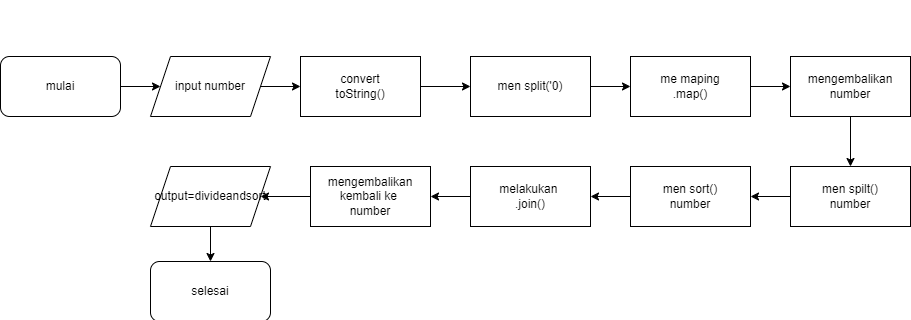

The diagram above was exported from draw.io. Its source (the exported page's mxGraphModel, read from the mxfile embedded in the PNG):
<mxGraphModel dx="1050" dy="581" grid="1" gridSize="10" guides="1" tooltips="1" connect="1" arrows="1" fold="1" page="1" pageScale="1" pageWidth="1100" pageHeight="850" math="0" shadow="0">
  <root>
    <mxCell id="0" />
    <mxCell id="1" parent="0" />
    <mxCell id="QYXivfQW3uPqM3HOJ5Sp-5" value="" style="edgeStyle=orthogonalEdgeStyle;rounded=0;orthogonalLoop=1;jettySize=auto;html=1;" edge="1" parent="1" source="QYXivfQW3uPqM3HOJ5Sp-1" target="QYXivfQW3uPqM3HOJ5Sp-4">
      <mxGeometry relative="1" as="geometry" />
    </mxCell>
    <mxCell id="QYXivfQW3uPqM3HOJ5Sp-1" value="mulai" style="rounded=1;whiteSpace=wrap;html=1;" vertex="1" parent="1">
      <mxGeometry x="20" y="250" width="120" height="60" as="geometry" />
    </mxCell>
    <mxCell id="QYXivfQW3uPqM3HOJ5Sp-7" value="" style="edgeStyle=orthogonalEdgeStyle;rounded=0;orthogonalLoop=1;jettySize=auto;html=1;" edge="1" parent="1" source="QYXivfQW3uPqM3HOJ5Sp-4" target="QYXivfQW3uPqM3HOJ5Sp-6">
      <mxGeometry relative="1" as="geometry" />
    </mxCell>
    <mxCell id="QYXivfQW3uPqM3HOJ5Sp-4" value="input" style="shape=parallelogram;perimeter=parallelogramPerimeter;whiteSpace=wrap;html=1;fixedSize=1;" vertex="1" parent="1">
      <mxGeometry x="170" y="250" width="120" height="60" as="geometry" />
    </mxCell>
    <mxCell id="QYXivfQW3uPqM3HOJ5Sp-6" value="validasi vocher" style="rhombus;whiteSpace=wrap;html=1;" vertex="1" parent="1">
      <mxGeometry x="320" y="240" width="80" height="80" as="geometry" />
    </mxCell>
    <mxCell id="QYXivfQW3uPqM3HOJ5Sp-10" value="" style="endArrow=classic;html=1;rounded=0;exitX=1;exitY=0.5;exitDx=0;exitDy=0;" edge="1" parent="1" source="QYXivfQW3uPqM3HOJ5Sp-6">
      <mxGeometry width="50" height="50" relative="1" as="geometry">
        <mxPoint x="510" y="330" as="sourcePoint" />
        <mxPoint x="460" y="280" as="targetPoint" />
      </mxGeometry>
    </mxCell>
    <mxCell id="QYXivfQW3uPqM3HOJ5Sp-50" value="true" style="edgeLabel;html=1;align=center;verticalAlign=middle;resizable=0;points=[];" vertex="1" connectable="0" parent="QYXivfQW3uPqM3HOJ5Sp-10">
      <mxGeometry x="-0.26" y="-1" relative="1" as="geometry">
        <mxPoint as="offset" />
      </mxGeometry>
    </mxCell>
    <mxCell id="QYXivfQW3uPqM3HOJ5Sp-11" value="" style="endArrow=classic;html=1;rounded=0;entryX=0;entryY=0.667;entryDx=0;entryDy=0;entryPerimeter=0;" edge="1" parent="1" target="QYXivfQW3uPqM3HOJ5Sp-13">
      <mxGeometry width="50" height="50" relative="1" as="geometry">
        <mxPoint x="460" y="280" as="sourcePoint" />
        <mxPoint x="520" y="240" as="targetPoint" />
        <Array as="points">
          <mxPoint x="460" y="200" />
        </Array>
      </mxGeometry>
    </mxCell>
    <mxCell id="QYXivfQW3uPqM3HOJ5Sp-12" value="" style="endArrow=classic;html=1;rounded=0;entryX=0;entryY=0.5;entryDx=0;entryDy=0;" edge="1" parent="1" target="QYXivfQW3uPqM3HOJ5Sp-14">
      <mxGeometry width="50" height="50" relative="1" as="geometry">
        <mxPoint x="460" y="280" as="sourcePoint" />
        <mxPoint x="520" y="320" as="targetPoint" />
        <Array as="points">
          <mxPoint x="460" y="370" />
        </Array>
      </mxGeometry>
    </mxCell>
    <mxCell id="QYXivfQW3uPqM3HOJ5Sp-16" value="" style="edgeStyle=orthogonalEdgeStyle;rounded=0;orthogonalLoop=1;jettySize=auto;html=1;" edge="1" parent="1" source="QYXivfQW3uPqM3HOJ5Sp-13" target="QYXivfQW3uPqM3HOJ5Sp-15">
      <mxGeometry relative="1" as="geometry" />
    </mxCell>
    <mxCell id="QYXivfQW3uPqM3HOJ5Sp-13" value="voucher&lt;br&gt;PIJARFOOD5" style="rounded=0;whiteSpace=wrap;html=1;" vertex="1" parent="1">
      <mxGeometry x="490" y="160" width="120" height="60" as="geometry" />
    </mxCell>
    <mxCell id="QYXivfQW3uPqM3HOJ5Sp-18" value="" style="edgeStyle=orthogonalEdgeStyle;rounded=0;orthogonalLoop=1;jettySize=auto;html=1;" edge="1" parent="1" source="QYXivfQW3uPqM3HOJ5Sp-14" target="QYXivfQW3uPqM3HOJ5Sp-17">
      <mxGeometry relative="1" as="geometry" />
    </mxCell>
    <mxCell id="QYXivfQW3uPqM3HOJ5Sp-14" value="voucher&lt;br&gt;DITRAKTIRPIJAR" style="rounded=0;whiteSpace=wrap;html=1;" vertex="1" parent="1">
      <mxGeometry x="490" y="340" width="120" height="60" as="geometry" />
    </mxCell>
    <mxCell id="QYXivfQW3uPqM3HOJ5Sp-15" value="harga &amp;gt;= 50000/diskon50%" style="rhombus;whiteSpace=wrap;html=1;rounded=0;" vertex="1" parent="1">
      <mxGeometry x="670" y="150" width="80" height="80" as="geometry" />
    </mxCell>
    <mxCell id="QYXivfQW3uPqM3HOJ5Sp-17" value="harga &amp;gt;= 25000/diskon 60%" style="rhombus;whiteSpace=wrap;html=1;rounded=0;" vertex="1" parent="1">
      <mxGeometry x="670" y="330" width="80" height="80" as="geometry" />
    </mxCell>
    <mxCell id="QYXivfQW3uPqM3HOJ5Sp-21" value="" style="endArrow=classic;html=1;rounded=0;exitX=1;exitY=0.5;exitDx=0;exitDy=0;" edge="1" parent="1" source="QYXivfQW3uPqM3HOJ5Sp-15">
      <mxGeometry width="50" height="50" relative="1" as="geometry">
        <mxPoint x="470" y="330" as="sourcePoint" />
        <mxPoint x="820" y="250" as="targetPoint" />
        <Array as="points">
          <mxPoint x="820" y="190" />
        </Array>
      </mxGeometry>
    </mxCell>
    <mxCell id="QYXivfQW3uPqM3HOJ5Sp-48" value="true" style="edgeLabel;html=1;align=center;verticalAlign=middle;resizable=0;points=[];" vertex="1" connectable="0" parent="QYXivfQW3uPqM3HOJ5Sp-21">
      <mxGeometry x="-0.3843" y="-2" relative="1" as="geometry">
        <mxPoint as="offset" />
      </mxGeometry>
    </mxCell>
    <mxCell id="QYXivfQW3uPqM3HOJ5Sp-22" value="" style="endArrow=classic;html=1;rounded=0;exitX=1;exitY=0.5;exitDx=0;exitDy=0;entryX=0.5;entryY=1;entryDx=0;entryDy=0;" edge="1" parent="1" source="QYXivfQW3uPqM3HOJ5Sp-17" target="QYXivfQW3uPqM3HOJ5Sp-23">
      <mxGeometry width="50" height="50" relative="1" as="geometry">
        <mxPoint x="470" y="330" as="sourcePoint" />
        <mxPoint x="970" y="310" as="targetPoint" />
        <Array as="points">
          <mxPoint x="820" y="370" />
        </Array>
      </mxGeometry>
    </mxCell>
    <mxCell id="QYXivfQW3uPqM3HOJ5Sp-49" value="true" style="edgeLabel;html=1;align=center;verticalAlign=middle;resizable=0;points=[];" vertex="1" connectable="0" parent="QYXivfQW3uPqM3HOJ5Sp-22">
      <mxGeometry x="-0.22" relative="1" as="geometry">
        <mxPoint x="-19" as="offset" />
      </mxGeometry>
    </mxCell>
    <mxCell id="QYXivfQW3uPqM3HOJ5Sp-23" value="biaya kirim = 5000(jarak-2)*3000" style="rounded=0;whiteSpace=wrap;html=1;" vertex="1" parent="1">
      <mxGeometry x="760" y="250" width="120" height="60" as="geometry" />
    </mxCell>
    <mxCell id="QYXivfQW3uPqM3HOJ5Sp-27" value="" style="edgeStyle=orthogonalEdgeStyle;rounded=0;orthogonalLoop=1;jettySize=auto;html=1;exitX=1;exitY=0.5;exitDx=0;exitDy=0;" edge="1" parent="1" source="QYXivfQW3uPqM3HOJ5Sp-23" target="QYXivfQW3uPqM3HOJ5Sp-26">
      <mxGeometry relative="1" as="geometry">
        <mxPoint x="930" y="290" as="sourcePoint" />
        <Array as="points">
          <mxPoint x="920" y="280" />
          <mxPoint x="920" y="450" />
        </Array>
      </mxGeometry>
    </mxCell>
    <mxCell id="QYXivfQW3uPqM3HOJ5Sp-54" value="" style="edgeStyle=orthogonalEdgeStyle;rounded=0;orthogonalLoop=1;jettySize=auto;html=1;" edge="1" parent="1" source="QYXivfQW3uPqM3HOJ5Sp-26" target="QYXivfQW3uPqM3HOJ5Sp-32">
      <mxGeometry relative="1" as="geometry" />
    </mxCell>
    <mxCell id="QYXivfQW3uPqM3HOJ5Sp-26" value="validasi&lt;br&gt;pajak" style="rhombus;whiteSpace=wrap;html=1;rounded=0;" vertex="1" parent="1">
      <mxGeometry x="260" y="410" width="80" height="80" as="geometry" />
    </mxCell>
    <mxCell id="QYXivfQW3uPqM3HOJ5Sp-55" value="" style="edgeStyle=orthogonalEdgeStyle;rounded=0;orthogonalLoop=1;jettySize=auto;html=1;" edge="1" parent="1" source="QYXivfQW3uPqM3HOJ5Sp-32" target="QYXivfQW3uPqM3HOJ5Sp-36">
      <mxGeometry relative="1" as="geometry" />
    </mxCell>
    <mxCell id="QYXivfQW3uPqM3HOJ5Sp-32" value="pajak = harga * 5%" style="rounded=0;whiteSpace=wrap;html=1;" vertex="1" parent="1">
      <mxGeometry x="240" y="510" width="120" height="60" as="geometry" />
    </mxCell>
    <mxCell id="QYXivfQW3uPqM3HOJ5Sp-44" value="" style="edgeStyle=orthogonalEdgeStyle;rounded=0;orthogonalLoop=1;jettySize=auto;html=1;" edge="1" parent="1" source="QYXivfQW3uPqM3HOJ5Sp-36" target="QYXivfQW3uPqM3HOJ5Sp-43">
      <mxGeometry relative="1" as="geometry" />
    </mxCell>
    <mxCell id="QYXivfQW3uPqM3HOJ5Sp-36" value="total= harga-potongan+biayaKirim+biayaPajak" style="rounded=0;whiteSpace=wrap;html=1;" vertex="1" parent="1">
      <mxGeometry x="240" y="590" width="120" height="60" as="geometry" />
    </mxCell>
    <mxCell id="QYXivfQW3uPqM3HOJ5Sp-41" value="" style="endArrow=classic;html=1;rounded=0;exitX=0;exitY=0.5;exitDx=0;exitDy=0;entryX=0;entryY=0.5;entryDx=0;entryDy=0;" edge="1" parent="1" source="QYXivfQW3uPqM3HOJ5Sp-26" target="QYXivfQW3uPqM3HOJ5Sp-36">
      <mxGeometry width="50" height="50" relative="1" as="geometry">
        <mxPoint x="200" y="610" as="sourcePoint" />
        <mxPoint x="560" y="580" as="targetPoint" />
        <Array as="points">
          <mxPoint x="200" y="450" />
          <mxPoint x="200" y="620" />
        </Array>
      </mxGeometry>
    </mxCell>
    <mxCell id="QYXivfQW3uPqM3HOJ5Sp-56" value="false" style="edgeLabel;html=1;align=center;verticalAlign=middle;resizable=0;points=[];" vertex="1" connectable="0" parent="QYXivfQW3uPqM3HOJ5Sp-41">
      <mxGeometry x="0.0059" y="-1" relative="1" as="geometry">
        <mxPoint as="offset" />
      </mxGeometry>
    </mxCell>
    <mxCell id="QYXivfQW3uPqM3HOJ5Sp-46" value="" style="edgeStyle=orthogonalEdgeStyle;rounded=0;orthogonalLoop=1;jettySize=auto;html=1;" edge="1" parent="1" source="QYXivfQW3uPqM3HOJ5Sp-43" target="QYXivfQW3uPqM3HOJ5Sp-45">
      <mxGeometry relative="1" as="geometry" />
    </mxCell>
    <mxCell id="QYXivfQW3uPqM3HOJ5Sp-43" value="output = subTotal" style="shape=parallelogram;perimeter=parallelogramPerimeter;whiteSpace=wrap;html=1;fixedSize=1;" vertex="1" parent="1">
      <mxGeometry x="240" y="680" width="120" height="60" as="geometry" />
    </mxCell>
    <mxCell id="QYXivfQW3uPqM3HOJ5Sp-45" value="selesai" style="rounded=1;whiteSpace=wrap;html=1;" vertex="1" parent="1">
      <mxGeometry x="410" y="680" width="120" height="60" as="geometry" />
    </mxCell>
    <mxCell id="QYXivfQW3uPqM3HOJ5Sp-47" value="" style="endArrow=classic;html=1;rounded=0;exitX=0.5;exitY=0;exitDx=0;exitDy=0;entryX=0.5;entryY=0;entryDx=0;entryDy=0;" edge="1" parent="1" source="QYXivfQW3uPqM3HOJ5Sp-6" target="QYXivfQW3uPqM3HOJ5Sp-23">
      <mxGeometry width="50" height="50" relative="1" as="geometry">
        <mxPoint x="510" y="230" as="sourcePoint" />
        <mxPoint x="970" y="250" as="targetPoint" />
        <Array as="points">
          <mxPoint x="360" y="80" />
          <mxPoint x="820" y="80" />
        </Array>
      </mxGeometry>
    </mxCell>
    <mxCell id="QYXivfQW3uPqM3HOJ5Sp-51" value="false/tidak ada voucher" style="edgeLabel;html=1;align=center;verticalAlign=middle;resizable=0;points=[];" vertex="1" connectable="0" parent="QYXivfQW3uPqM3HOJ5Sp-47">
      <mxGeometry x="0.0217" relative="1" as="geometry">
        <mxPoint as="offset" />
      </mxGeometry>
    </mxCell>
    <mxCell id="QYXivfQW3uPqM3HOJ5Sp-59" value="" style="edgeStyle=orthogonalEdgeStyle;rounded=0;orthogonalLoop=1;jettySize=auto;html=1;" edge="1" parent="1" source="QYXivfQW3uPqM3HOJ5Sp-57" target="QYXivfQW3uPqM3HOJ5Sp-58">
      <mxGeometry relative="1" as="geometry" />
    </mxCell>
    <mxCell id="QYXivfQW3uPqM3HOJ5Sp-57" value="mulai" style="rounded=1;whiteSpace=wrap;html=1;" vertex="1" parent="1">
      <mxGeometry x="20" y="1040" width="120" height="60" as="geometry" />
    </mxCell>
    <mxCell id="QYXivfQW3uPqM3HOJ5Sp-61" value="" style="edgeStyle=orthogonalEdgeStyle;rounded=0;orthogonalLoop=1;jettySize=auto;html=1;" edge="1" parent="1" source="QYXivfQW3uPqM3HOJ5Sp-58" target="QYXivfQW3uPqM3HOJ5Sp-60">
      <mxGeometry relative="1" as="geometry" />
    </mxCell>
    <mxCell id="QYXivfQW3uPqM3HOJ5Sp-58" value="input number" style="shape=parallelogram;perimeter=parallelogramPerimeter;whiteSpace=wrap;html=1;fixedSize=1;" vertex="1" parent="1">
      <mxGeometry x="170" y="1040" width="120" height="60" as="geometry" />
    </mxCell>
    <mxCell id="QYXivfQW3uPqM3HOJ5Sp-63" value="" style="edgeStyle=orthogonalEdgeStyle;rounded=0;orthogonalLoop=1;jettySize=auto;html=1;" edge="1" parent="1" source="QYXivfQW3uPqM3HOJ5Sp-60" target="QYXivfQW3uPqM3HOJ5Sp-62">
      <mxGeometry relative="1" as="geometry" />
    </mxCell>
    <mxCell id="QYXivfQW3uPqM3HOJ5Sp-60" value="convert&lt;br&gt;toString()" style="whiteSpace=wrap;html=1;" vertex="1" parent="1">
      <mxGeometry x="320" y="1040" width="120" height="60" as="geometry" />
    </mxCell>
    <mxCell id="QYXivfQW3uPqM3HOJ5Sp-65" value="" style="edgeStyle=orthogonalEdgeStyle;rounded=0;orthogonalLoop=1;jettySize=auto;html=1;" edge="1" parent="1" source="QYXivfQW3uPqM3HOJ5Sp-62" target="QYXivfQW3uPqM3HOJ5Sp-64">
      <mxGeometry relative="1" as="geometry" />
    </mxCell>
    <mxCell id="QYXivfQW3uPqM3HOJ5Sp-62" value="men split('0)" style="whiteSpace=wrap;html=1;" vertex="1" parent="1">
      <mxGeometry x="490" y="1040" width="120" height="60" as="geometry" />
    </mxCell>
    <mxCell id="QYXivfQW3uPqM3HOJ5Sp-67" value="" style="edgeStyle=orthogonalEdgeStyle;rounded=0;orthogonalLoop=1;jettySize=auto;html=1;" edge="1" parent="1" source="QYXivfQW3uPqM3HOJ5Sp-64" target="QYXivfQW3uPqM3HOJ5Sp-66">
      <mxGeometry relative="1" as="geometry" />
    </mxCell>
    <mxCell id="QYXivfQW3uPqM3HOJ5Sp-64" value="me maping&lt;br&gt;.map()" style="whiteSpace=wrap;html=1;" vertex="1" parent="1">
      <mxGeometry x="650" y="1040" width="120" height="60" as="geometry" />
    </mxCell>
    <mxCell id="QYXivfQW3uPqM3HOJ5Sp-69" value="" style="edgeStyle=orthogonalEdgeStyle;rounded=0;orthogonalLoop=1;jettySize=auto;html=1;" edge="1" parent="1" source="QYXivfQW3uPqM3HOJ5Sp-66" target="QYXivfQW3uPqM3HOJ5Sp-68">
      <mxGeometry relative="1" as="geometry" />
    </mxCell>
    <mxCell id="QYXivfQW3uPqM3HOJ5Sp-66" value="mengembalikan number" style="whiteSpace=wrap;html=1;" vertex="1" parent="1">
      <mxGeometry x="810" y="1040" width="120" height="60" as="geometry" />
    </mxCell>
    <mxCell id="QYXivfQW3uPqM3HOJ5Sp-71" value="" style="edgeStyle=orthogonalEdgeStyle;rounded=0;orthogonalLoop=1;jettySize=auto;html=1;" edge="1" parent="1" source="QYXivfQW3uPqM3HOJ5Sp-68" target="QYXivfQW3uPqM3HOJ5Sp-70">
      <mxGeometry relative="1" as="geometry" />
    </mxCell>
    <mxCell id="QYXivfQW3uPqM3HOJ5Sp-68" value="men spilt()&lt;br&gt;number" style="whiteSpace=wrap;html=1;" vertex="1" parent="1">
      <mxGeometry x="810" y="1150" width="120" height="60" as="geometry" />
    </mxCell>
    <mxCell id="QYXivfQW3uPqM3HOJ5Sp-73" value="" style="edgeStyle=orthogonalEdgeStyle;rounded=0;orthogonalLoop=1;jettySize=auto;html=1;" edge="1" parent="1" source="QYXivfQW3uPqM3HOJ5Sp-70" target="QYXivfQW3uPqM3HOJ5Sp-72">
      <mxGeometry relative="1" as="geometry" />
    </mxCell>
    <mxCell id="QYXivfQW3uPqM3HOJ5Sp-70" value="men sort()&lt;br&gt;number" style="whiteSpace=wrap;html=1;" vertex="1" parent="1">
      <mxGeometry x="650" y="1150" width="120" height="60" as="geometry" />
    </mxCell>
    <mxCell id="QYXivfQW3uPqM3HOJ5Sp-75" value="" style="edgeStyle=orthogonalEdgeStyle;rounded=0;orthogonalLoop=1;jettySize=auto;html=1;" edge="1" parent="1" source="QYXivfQW3uPqM3HOJ5Sp-72" target="QYXivfQW3uPqM3HOJ5Sp-74">
      <mxGeometry relative="1" as="geometry" />
    </mxCell>
    <mxCell id="QYXivfQW3uPqM3HOJ5Sp-72" value="melakukan&amp;nbsp;&lt;br&gt;.join()" style="whiteSpace=wrap;html=1;" vertex="1" parent="1">
      <mxGeometry x="490" y="1150" width="120" height="60" as="geometry" />
    </mxCell>
    <mxCell id="QYXivfQW3uPqM3HOJ5Sp-77" value="" style="edgeStyle=orthogonalEdgeStyle;rounded=0;orthogonalLoop=1;jettySize=auto;html=1;" edge="1" parent="1" source="QYXivfQW3uPqM3HOJ5Sp-74" target="QYXivfQW3uPqM3HOJ5Sp-76">
      <mxGeometry relative="1" as="geometry" />
    </mxCell>
    <mxCell id="QYXivfQW3uPqM3HOJ5Sp-74" value="mengembalikan kembali ke&amp;nbsp;&lt;br&gt;number" style="whiteSpace=wrap;html=1;" vertex="1" parent="1">
      <mxGeometry x="330" y="1150" width="120" height="60" as="geometry" />
    </mxCell>
    <mxCell id="QYXivfQW3uPqM3HOJ5Sp-79" value="" style="edgeStyle=orthogonalEdgeStyle;rounded=0;orthogonalLoop=1;jettySize=auto;html=1;" edge="1" parent="1" source="QYXivfQW3uPqM3HOJ5Sp-76" target="QYXivfQW3uPqM3HOJ5Sp-78">
      <mxGeometry relative="1" as="geometry" />
    </mxCell>
    <mxCell id="QYXivfQW3uPqM3HOJ5Sp-76" value="output=divideandsort" style="shape=parallelogram;perimeter=parallelogramPerimeter;whiteSpace=wrap;html=1;fixedSize=1;" vertex="1" parent="1">
      <mxGeometry x="170" y="1150" width="120" height="60" as="geometry" />
    </mxCell>
    <mxCell id="QYXivfQW3uPqM3HOJ5Sp-78" value="selesai" style="rounded=1;whiteSpace=wrap;html=1;" vertex="1" parent="1">
      <mxGeometry x="170" y="1245" width="120" height="60" as="geometry" />
    </mxCell>
  </root>
</mxGraphModel>